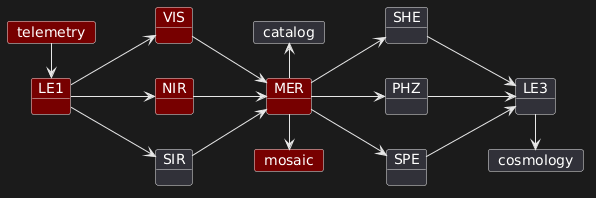

The diagram above was rendered by PlantUML. Its source (embedded in the PNG):
@startuml
left to right direction

card telemetry #700 {
}

object LE1 #700 {
}
object VIS #700 {
}
object NIR #700 {
}
object MER #700 {
}
object SIR {
}
object SHE {
}
object PHZ {
}
object SPE {
}
object LE3 {
}

card mosaic #700 {
}
card catalog {
}
card cosmology {
}

telemetry -> LE1

LE1 --> VIS
LE1 --> NIR
LE1 --> SIR
VIS --> MER
NIR --> MER
SIR --> MER
MER --> SHE
MER --> PHZ
MER --> SPE
SHE --> LE3
PHZ --> LE3
SPE --> LE3

MER -> mosaic
catalog <- MER
LE3 -> cosmology
@enduml